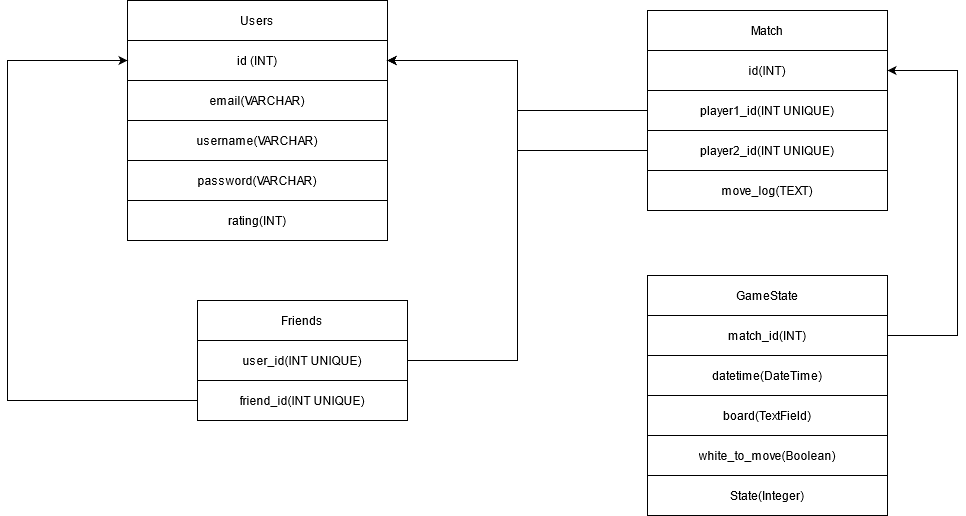

The diagram above was exported from draw.io. Its source (the exported page's mxGraphModel, read from the mxfile embedded in the PNG):
<mxGraphModel dx="1422" dy="780" grid="1" gridSize="10" guides="1" tooltips="1" connect="1" arrows="1" fold="1" page="1" pageScale="1" pageWidth="1100" pageHeight="850" math="0" shadow="0">
  <root>
    <mxCell id="0" />
    <mxCell id="1" parent="0" />
    <mxCell id="I_7ibBArxJM_zrdqUV-p-2" value="" style="shape=table;html=1;whiteSpace=wrap;startSize=0;container=1;collapsible=0;childLayout=tableLayout;" parent="1" vertex="1">
      <mxGeometry x="250" y="30" width="260" height="240" as="geometry" />
    </mxCell>
    <mxCell id="I_7ibBArxJM_zrdqUV-p-3" value="" style="shape=partialRectangle;html=1;whiteSpace=wrap;collapsible=0;dropTarget=0;pointerEvents=0;fillColor=none;top=0;left=0;bottom=0;right=0;points=[[0,0.5],[1,0.5]];portConstraint=eastwest;" parent="I_7ibBArxJM_zrdqUV-p-2" vertex="1">
      <mxGeometry width="260" height="40" as="geometry" />
    </mxCell>
    <mxCell id="I_7ibBArxJM_zrdqUV-p-4" value="Users" style="shape=partialRectangle;html=1;whiteSpace=wrap;connectable=0;overflow=hidden;fillColor=none;top=0;left=0;bottom=0;right=0;" parent="I_7ibBArxJM_zrdqUV-p-3" vertex="1">
      <mxGeometry width="260" height="40" as="geometry" />
    </mxCell>
    <mxCell id="I_7ibBArxJM_zrdqUV-p-5" value="" style="shape=partialRectangle;html=1;whiteSpace=wrap;collapsible=0;dropTarget=0;pointerEvents=0;fillColor=none;top=0;left=0;bottom=0;right=0;points=[[0,0.5],[1,0.5]];portConstraint=eastwest;" parent="I_7ibBArxJM_zrdqUV-p-2" vertex="1">
      <mxGeometry y="40" width="260" height="40" as="geometry" />
    </mxCell>
    <mxCell id="I_7ibBArxJM_zrdqUV-p-6" value="id (INT)" style="shape=partialRectangle;html=1;whiteSpace=wrap;connectable=0;overflow=hidden;fillColor=none;top=0;left=0;bottom=0;right=0;" parent="I_7ibBArxJM_zrdqUV-p-5" vertex="1">
      <mxGeometry width="260" height="40" as="geometry" />
    </mxCell>
    <mxCell id="I_7ibBArxJM_zrdqUV-p-7" value="" style="shape=partialRectangle;html=1;whiteSpace=wrap;collapsible=0;dropTarget=0;pointerEvents=0;fillColor=none;top=0;left=0;bottom=0;right=0;points=[[0,0.5],[1,0.5]];portConstraint=eastwest;" parent="I_7ibBArxJM_zrdqUV-p-2" vertex="1">
      <mxGeometry y="80" width="260" height="40" as="geometry" />
    </mxCell>
    <mxCell id="I_7ibBArxJM_zrdqUV-p-8" value="email(VARCHAR)" style="shape=partialRectangle;html=1;whiteSpace=wrap;connectable=0;overflow=hidden;fillColor=none;top=0;left=0;bottom=0;right=0;" parent="I_7ibBArxJM_zrdqUV-p-7" vertex="1">
      <mxGeometry width="260" height="40" as="geometry" />
    </mxCell>
    <mxCell id="I_7ibBArxJM_zrdqUV-p-9" value="" style="shape=partialRectangle;html=1;whiteSpace=wrap;collapsible=0;dropTarget=0;pointerEvents=0;fillColor=none;top=0;left=0;bottom=0;right=0;points=[[0,0.5],[1,0.5]];portConstraint=eastwest;" parent="I_7ibBArxJM_zrdqUV-p-2" vertex="1">
      <mxGeometry y="120" width="260" height="40" as="geometry" />
    </mxCell>
    <mxCell id="I_7ibBArxJM_zrdqUV-p-10" value="username(VARCHAR)" style="shape=partialRectangle;html=1;whiteSpace=wrap;connectable=0;overflow=hidden;fillColor=none;top=0;left=0;bottom=0;right=0;" parent="I_7ibBArxJM_zrdqUV-p-9" vertex="1">
      <mxGeometry width="260" height="40" as="geometry" />
    </mxCell>
    <mxCell id="I_7ibBArxJM_zrdqUV-p-11" value="" style="shape=partialRectangle;html=1;whiteSpace=wrap;collapsible=0;dropTarget=0;pointerEvents=0;fillColor=none;top=0;left=0;bottom=0;right=0;points=[[0,0.5],[1,0.5]];portConstraint=eastwest;" parent="I_7ibBArxJM_zrdqUV-p-2" vertex="1">
      <mxGeometry y="160" width="260" height="40" as="geometry" />
    </mxCell>
    <mxCell id="I_7ibBArxJM_zrdqUV-p-12" value="password(VARCHAR)" style="shape=partialRectangle;html=1;whiteSpace=wrap;connectable=0;overflow=hidden;fillColor=none;top=0;left=0;bottom=0;right=0;" parent="I_7ibBArxJM_zrdqUV-p-11" vertex="1">
      <mxGeometry width="260" height="40" as="geometry" />
    </mxCell>
    <mxCell id="I_7ibBArxJM_zrdqUV-p-13" value="" style="shape=partialRectangle;html=1;whiteSpace=wrap;collapsible=0;dropTarget=0;pointerEvents=0;fillColor=none;top=0;left=0;bottom=0;right=0;points=[[0,0.5],[1,0.5]];portConstraint=eastwest;" parent="I_7ibBArxJM_zrdqUV-p-2" vertex="1">
      <mxGeometry y="200" width="260" height="40" as="geometry" />
    </mxCell>
    <mxCell id="I_7ibBArxJM_zrdqUV-p-14" value="rating(INT)" style="shape=partialRectangle;html=1;whiteSpace=wrap;connectable=0;overflow=hidden;fillColor=none;top=0;left=0;bottom=0;right=0;" parent="I_7ibBArxJM_zrdqUV-p-13" vertex="1">
      <mxGeometry width="260" height="40" as="geometry" />
    </mxCell>
    <mxCell id="I_7ibBArxJM_zrdqUV-p-17" value="" style="shape=table;html=1;whiteSpace=wrap;startSize=0;container=1;collapsible=0;childLayout=tableLayout;" parent="1" vertex="1">
      <mxGeometry x="770" y="40" width="240" height="200" as="geometry" />
    </mxCell>
    <mxCell id="I_7ibBArxJM_zrdqUV-p-18" value="" style="shape=partialRectangle;html=1;whiteSpace=wrap;collapsible=0;dropTarget=0;pointerEvents=0;fillColor=none;top=0;left=0;bottom=0;right=0;points=[[0,0.5],[1,0.5]];portConstraint=eastwest;" parent="I_7ibBArxJM_zrdqUV-p-17" vertex="1">
      <mxGeometry width="240" height="40" as="geometry" />
    </mxCell>
    <mxCell id="I_7ibBArxJM_zrdqUV-p-19" value="Match" style="shape=partialRectangle;html=1;whiteSpace=wrap;connectable=0;overflow=hidden;fillColor=none;top=0;left=0;bottom=0;right=0;" parent="I_7ibBArxJM_zrdqUV-p-18" vertex="1">
      <mxGeometry width="240" height="40" as="geometry" />
    </mxCell>
    <mxCell id="I_7ibBArxJM_zrdqUV-p-20" value="" style="shape=partialRectangle;html=1;whiteSpace=wrap;collapsible=0;dropTarget=0;pointerEvents=0;fillColor=none;top=0;left=0;bottom=0;right=0;points=[[0,0.5],[1,0.5]];portConstraint=eastwest;" parent="I_7ibBArxJM_zrdqUV-p-17" vertex="1">
      <mxGeometry y="40" width="240" height="40" as="geometry" />
    </mxCell>
    <mxCell id="I_7ibBArxJM_zrdqUV-p-21" value="id(INT)" style="shape=partialRectangle;html=1;whiteSpace=wrap;connectable=0;overflow=hidden;fillColor=none;top=0;left=0;bottom=0;right=0;" parent="I_7ibBArxJM_zrdqUV-p-20" vertex="1">
      <mxGeometry width="240" height="40" as="geometry" />
    </mxCell>
    <mxCell id="I_7ibBArxJM_zrdqUV-p-22" value="" style="shape=partialRectangle;html=1;whiteSpace=wrap;collapsible=0;dropTarget=0;pointerEvents=0;fillColor=none;top=0;left=0;bottom=0;right=0;points=[[0,0.5],[1,0.5]];portConstraint=eastwest;" parent="I_7ibBArxJM_zrdqUV-p-17" vertex="1">
      <mxGeometry y="80" width="240" height="40" as="geometry" />
    </mxCell>
    <mxCell id="I_7ibBArxJM_zrdqUV-p-23" value="player1_id(INT UNIQUE)" style="shape=partialRectangle;html=1;whiteSpace=wrap;connectable=0;overflow=hidden;fillColor=none;top=0;left=0;bottom=0;right=0;" parent="I_7ibBArxJM_zrdqUV-p-22" vertex="1">
      <mxGeometry width="240" height="40" as="geometry" />
    </mxCell>
    <mxCell id="I_7ibBArxJM_zrdqUV-p-24" value="" style="shape=partialRectangle;html=1;whiteSpace=wrap;collapsible=0;dropTarget=0;pointerEvents=0;fillColor=none;top=0;left=0;bottom=0;right=0;points=[[0,0.5],[1,0.5]];portConstraint=eastwest;" parent="I_7ibBArxJM_zrdqUV-p-17" vertex="1">
      <mxGeometry y="120" width="240" height="40" as="geometry" />
    </mxCell>
    <mxCell id="I_7ibBArxJM_zrdqUV-p-25" value="player2_id(INT UNIQUE)" style="shape=partialRectangle;html=1;whiteSpace=wrap;connectable=0;overflow=hidden;fillColor=none;top=0;left=0;bottom=0;right=0;" parent="I_7ibBArxJM_zrdqUV-p-24" vertex="1">
      <mxGeometry width="240" height="40" as="geometry" />
    </mxCell>
    <mxCell id="I_7ibBArxJM_zrdqUV-p-26" value="" style="shape=partialRectangle;html=1;whiteSpace=wrap;collapsible=0;dropTarget=0;pointerEvents=0;fillColor=none;top=0;left=0;bottom=0;right=0;points=[[0,0.5],[1,0.5]];portConstraint=eastwest;" parent="I_7ibBArxJM_zrdqUV-p-17" vertex="1">
      <mxGeometry y="160" width="240" height="40" as="geometry" />
    </mxCell>
    <mxCell id="I_7ibBArxJM_zrdqUV-p-27" value="move_log(TEXT)" style="shape=partialRectangle;html=1;whiteSpace=wrap;connectable=0;overflow=hidden;fillColor=none;top=0;left=0;bottom=0;right=0;" parent="I_7ibBArxJM_zrdqUV-p-26" vertex="1">
      <mxGeometry width="240" height="40" as="geometry" />
    </mxCell>
    <mxCell id="I_7ibBArxJM_zrdqUV-p-45" value="" style="shape=table;html=1;whiteSpace=wrap;startSize=0;container=1;collapsible=0;childLayout=tableLayout;" parent="1" vertex="1">
      <mxGeometry x="320" y="330" width="210" height="120" as="geometry" />
    </mxCell>
    <mxCell id="I_7ibBArxJM_zrdqUV-p-46" value="" style="shape=partialRectangle;html=1;whiteSpace=wrap;collapsible=0;dropTarget=0;pointerEvents=0;fillColor=none;top=0;left=0;bottom=0;right=0;points=[[0,0.5],[1,0.5]];portConstraint=eastwest;" parent="I_7ibBArxJM_zrdqUV-p-45" vertex="1">
      <mxGeometry width="210" height="40" as="geometry" />
    </mxCell>
    <mxCell id="I_7ibBArxJM_zrdqUV-p-47" value="Friends" style="shape=partialRectangle;html=1;whiteSpace=wrap;connectable=0;overflow=hidden;fillColor=none;top=0;left=0;bottom=0;right=0;" parent="I_7ibBArxJM_zrdqUV-p-46" vertex="1">
      <mxGeometry width="210" height="40" as="geometry" />
    </mxCell>
    <mxCell id="I_7ibBArxJM_zrdqUV-p-48" value="" style="shape=partialRectangle;html=1;whiteSpace=wrap;collapsible=0;dropTarget=0;pointerEvents=0;fillColor=none;top=0;left=0;bottom=0;right=0;points=[[0,0.5],[1,0.5]];portConstraint=eastwest;" parent="I_7ibBArxJM_zrdqUV-p-45" vertex="1">
      <mxGeometry y="40" width="210" height="40" as="geometry" />
    </mxCell>
    <mxCell id="I_7ibBArxJM_zrdqUV-p-49" value="user_id(INT UNIQUE)" style="shape=partialRectangle;html=1;whiteSpace=wrap;connectable=0;overflow=hidden;fillColor=none;top=0;left=0;bottom=0;right=0;" parent="I_7ibBArxJM_zrdqUV-p-48" vertex="1">
      <mxGeometry width="210" height="40" as="geometry" />
    </mxCell>
    <mxCell id="I_7ibBArxJM_zrdqUV-p-50" value="" style="shape=partialRectangle;html=1;whiteSpace=wrap;collapsible=0;dropTarget=0;pointerEvents=0;fillColor=none;top=0;left=0;bottom=0;right=0;points=[[0,0.5],[1,0.5]];portConstraint=eastwest;" parent="I_7ibBArxJM_zrdqUV-p-45" vertex="1">
      <mxGeometry y="80" width="210" height="40" as="geometry" />
    </mxCell>
    <mxCell id="I_7ibBArxJM_zrdqUV-p-51" value="friend_id(INT UNIQUE)" style="shape=partialRectangle;html=1;whiteSpace=wrap;connectable=0;overflow=hidden;fillColor=none;top=0;left=0;bottom=0;right=0;" parent="I_7ibBArxJM_zrdqUV-p-50" vertex="1">
      <mxGeometry width="210" height="40" as="geometry" />
    </mxCell>
    <mxCell id="I_7ibBArxJM_zrdqUV-p-54" style="edgeStyle=orthogonalEdgeStyle;rounded=0;orthogonalLoop=1;jettySize=auto;html=1;" parent="1" source="I_7ibBArxJM_zrdqUV-p-24" target="I_7ibBArxJM_zrdqUV-p-5" edge="1">
      <mxGeometry relative="1" as="geometry" />
    </mxCell>
    <mxCell id="I_7ibBArxJM_zrdqUV-p-55" style="edgeStyle=orthogonalEdgeStyle;rounded=0;orthogonalLoop=1;jettySize=auto;html=1;" parent="1" source="I_7ibBArxJM_zrdqUV-p-22" target="I_7ibBArxJM_zrdqUV-p-5" edge="1">
      <mxGeometry relative="1" as="geometry" />
    </mxCell>
    <mxCell id="I_7ibBArxJM_zrdqUV-p-56" style="edgeStyle=orthogonalEdgeStyle;rounded=0;orthogonalLoop=1;jettySize=auto;html=1;entryX=1;entryY=0.5;entryDx=0;entryDy=0;" parent="1" source="I_7ibBArxJM_zrdqUV-p-48" target="I_7ibBArxJM_zrdqUV-p-5" edge="1">
      <mxGeometry relative="1" as="geometry">
        <Array as="points">
          <mxPoint x="640" y="390" />
          <mxPoint x="640" y="90" />
        </Array>
      </mxGeometry>
    </mxCell>
    <mxCell id="I_7ibBArxJM_zrdqUV-p-57" style="edgeStyle=orthogonalEdgeStyle;rounded=0;orthogonalLoop=1;jettySize=auto;html=1;entryX=0;entryY=0.5;entryDx=0;entryDy=0;" parent="1" source="I_7ibBArxJM_zrdqUV-p-50" target="I_7ibBArxJM_zrdqUV-p-5" edge="1">
      <mxGeometry relative="1" as="geometry">
        <Array as="points">
          <mxPoint x="130" y="430" />
          <mxPoint x="130" y="90" />
        </Array>
      </mxGeometry>
    </mxCell>
    <mxCell id="z1UKZ7_Gr4u1BcBHQl7U-1" value="" style="shape=table;html=1;whiteSpace=wrap;startSize=0;container=1;collapsible=0;childLayout=tableLayout;" vertex="1" parent="1">
      <mxGeometry x="770" y="305" width="240" height="240" as="geometry" />
    </mxCell>
    <mxCell id="z1UKZ7_Gr4u1BcBHQl7U-2" value="" style="shape=partialRectangle;html=1;whiteSpace=wrap;collapsible=0;dropTarget=0;pointerEvents=0;fillColor=none;top=0;left=0;bottom=0;right=0;points=[[0,0.5],[1,0.5]];portConstraint=eastwest;" vertex="1" parent="z1UKZ7_Gr4u1BcBHQl7U-1">
      <mxGeometry width="240" height="40" as="geometry" />
    </mxCell>
    <mxCell id="z1UKZ7_Gr4u1BcBHQl7U-3" value="GameState" style="shape=partialRectangle;html=1;whiteSpace=wrap;connectable=0;overflow=hidden;fillColor=none;top=0;left=0;bottom=0;right=0;" vertex="1" parent="z1UKZ7_Gr4u1BcBHQl7U-2">
      <mxGeometry width="240" height="40" as="geometry" />
    </mxCell>
    <mxCell id="z1UKZ7_Gr4u1BcBHQl7U-4" value="" style="shape=partialRectangle;html=1;whiteSpace=wrap;collapsible=0;dropTarget=0;pointerEvents=0;fillColor=none;top=0;left=0;bottom=0;right=0;points=[[0,0.5],[1,0.5]];portConstraint=eastwest;" vertex="1" parent="z1UKZ7_Gr4u1BcBHQl7U-1">
      <mxGeometry y="40" width="240" height="40" as="geometry" />
    </mxCell>
    <mxCell id="z1UKZ7_Gr4u1BcBHQl7U-5" value="match_id(INT)" style="shape=partialRectangle;html=1;whiteSpace=wrap;connectable=0;overflow=hidden;fillColor=none;top=0;left=0;bottom=0;right=0;" vertex="1" parent="z1UKZ7_Gr4u1BcBHQl7U-4">
      <mxGeometry width="240" height="40" as="geometry" />
    </mxCell>
    <mxCell id="z1UKZ7_Gr4u1BcBHQl7U-6" value="" style="shape=partialRectangle;html=1;whiteSpace=wrap;collapsible=0;dropTarget=0;pointerEvents=0;fillColor=none;top=0;left=0;bottom=0;right=0;points=[[0,0.5],[1,0.5]];portConstraint=eastwest;" vertex="1" parent="z1UKZ7_Gr4u1BcBHQl7U-1">
      <mxGeometry y="80" width="240" height="40" as="geometry" />
    </mxCell>
    <mxCell id="z1UKZ7_Gr4u1BcBHQl7U-7" value="datetime(DateTime)" style="shape=partialRectangle;html=1;whiteSpace=wrap;connectable=0;overflow=hidden;fillColor=none;top=0;left=0;bottom=0;right=0;" vertex="1" parent="z1UKZ7_Gr4u1BcBHQl7U-6">
      <mxGeometry width="240" height="40" as="geometry" />
    </mxCell>
    <mxCell id="z1UKZ7_Gr4u1BcBHQl7U-8" value="" style="shape=partialRectangle;html=1;whiteSpace=wrap;collapsible=0;dropTarget=0;pointerEvents=0;fillColor=none;top=0;left=0;bottom=0;right=0;points=[[0,0.5],[1,0.5]];portConstraint=eastwest;" vertex="1" parent="z1UKZ7_Gr4u1BcBHQl7U-1">
      <mxGeometry y="120" width="240" height="40" as="geometry" />
    </mxCell>
    <mxCell id="z1UKZ7_Gr4u1BcBHQl7U-9" value="board(TextField)" style="shape=partialRectangle;html=1;whiteSpace=wrap;connectable=0;overflow=hidden;fillColor=none;top=0;left=0;bottom=0;right=0;" vertex="1" parent="z1UKZ7_Gr4u1BcBHQl7U-8">
      <mxGeometry width="240" height="40" as="geometry" />
    </mxCell>
    <mxCell id="z1UKZ7_Gr4u1BcBHQl7U-10" value="" style="shape=partialRectangle;html=1;whiteSpace=wrap;collapsible=0;dropTarget=0;pointerEvents=0;fillColor=none;top=0;left=0;bottom=0;right=0;points=[[0,0.5],[1,0.5]];portConstraint=eastwest;" vertex="1" parent="z1UKZ7_Gr4u1BcBHQl7U-1">
      <mxGeometry y="160" width="240" height="40" as="geometry" />
    </mxCell>
    <mxCell id="z1UKZ7_Gr4u1BcBHQl7U-11" value="white_to_move(Boolean)" style="shape=partialRectangle;html=1;whiteSpace=wrap;connectable=0;overflow=hidden;fillColor=none;top=0;left=0;bottom=0;right=0;" vertex="1" parent="z1UKZ7_Gr4u1BcBHQl7U-10">
      <mxGeometry width="240" height="40" as="geometry" />
    </mxCell>
    <mxCell id="z1UKZ7_Gr4u1BcBHQl7U-12" value="" style="shape=partialRectangle;html=1;whiteSpace=wrap;collapsible=0;dropTarget=0;pointerEvents=0;fillColor=none;top=0;left=0;bottom=0;right=0;points=[[0,0.5],[1,0.5]];portConstraint=eastwest;" vertex="1" parent="z1UKZ7_Gr4u1BcBHQl7U-1">
      <mxGeometry y="200" width="240" height="40" as="geometry" />
    </mxCell>
    <mxCell id="z1UKZ7_Gr4u1BcBHQl7U-13" value="State(Integer)" style="shape=partialRectangle;html=1;whiteSpace=wrap;connectable=0;overflow=hidden;fillColor=none;top=0;left=0;bottom=0;right=0;" vertex="1" parent="z1UKZ7_Gr4u1BcBHQl7U-12">
      <mxGeometry width="240" height="40" as="geometry" />
    </mxCell>
    <mxCell id="z1UKZ7_Gr4u1BcBHQl7U-14" style="edgeStyle=orthogonalEdgeStyle;rounded=0;orthogonalLoop=1;jettySize=auto;html=1;entryX=1;entryY=0.5;entryDx=0;entryDy=0;" edge="1" parent="1" source="z1UKZ7_Gr4u1BcBHQl7U-4" target="I_7ibBArxJM_zrdqUV-p-20">
      <mxGeometry relative="1" as="geometry">
        <Array as="points">
          <mxPoint x="1080" y="365" />
          <mxPoint x="1080" y="100" />
        </Array>
      </mxGeometry>
    </mxCell>
  </root>
</mxGraphModel>